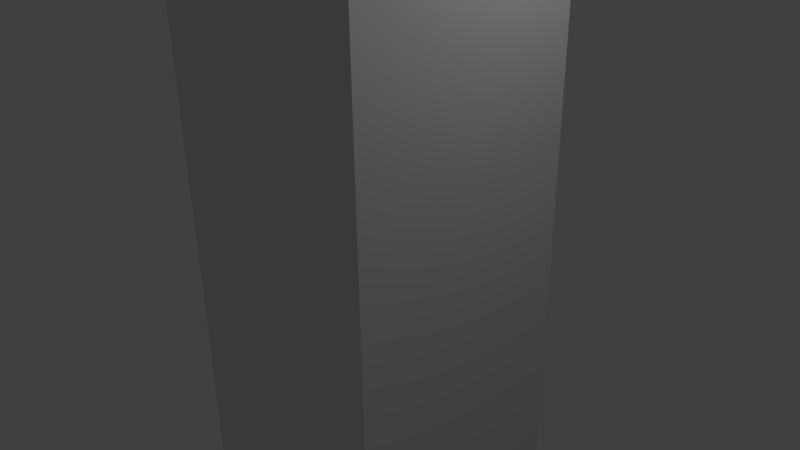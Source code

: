# Source: haft.blend  (saved by Blender 2.72.0; exported with 4.5.12 LTS)
import bpy
from mathutils import Matrix  # noqa: F401  (used for matrix-valued properties, if any)

bpy.ops.wm.read_factory_settings(use_empty=True)
scene = bpy.context.scene
scene.name = 'Scene'

# ---- collections
col_collection_1 = bpy.data.collections.new('Collection 1'); scene.collection.children.link(col_collection_1)

# ---- materials (node trees are filled in below, after node groups)
mat_axeattachments = bpy.data.materials.new('axeAttachments')
mat_axeattachments.alpha_threshold = 0.0
mat_axeattachments.use_transparent_shadow = False
mat_axeattachments.roughness = 0.5
mat_haft = bpy.data.materials.new('haft')
mat_haft.alpha_threshold = 0.0
mat_haft.use_transparent_shadow = False
mat_haft.roughness = 0.5
mat_haft.line_color = (0.0, 0.0, 0.0, 1.0)

# ---- material node trees

# ---- world
world_world = bpy.data.worlds.new('World'); scene.world = world_world
world_world.color = (0.05088, 0.05088, 0.05088)
world_world.use_sun_shadow = False
world_world.sun_shadow_jitter_overblur = 0.0
world_world.cycles.sampling_method = 'MANUAL'
world_world.cycles.sample_map_resolution = 256

# ---- cameras
cam_camera = bpy.data.cameras.new('Camera')
cam_camera.clip_end = 100.0
cam_camera.lens = 35.0
cam_camera.sensor_width = 32.0
cam_camera.sensor_height = 18.0
cam_camera.ortho_scale = 7.314
cam_camera.dof.focus_distance = 0.0
cam_camera.dof.aperture_fstop = 128.0

# ---- lights
light_lamp = bpy.data.lights.new('Lamp', 'POINT')
light_lamp.transmission_factor = 0.0
light_lamp.cutoff_distance = 30.0
light_lamp.energy = 100.0
light_lamp.shadow_buffer_clip_start = 1.001
light_lamp.shadow_soft_size = 0.1
light_lamp.shadow_maximum_resolution = 0.006
light_lamp.use_absolute_resolution = True
light_lamp.cycles.use_multiple_importance_sampling = False

# ---- meshes
me_cube_002 = bpy.data.meshes.new('Cube.002')
me_cube_002.from_pydata([(-1.0, -1.0, -1.131), (-1.0, 1.0, -1.131), (1.0, 1.0, -1.131), (1.0, -1.0, -1.131)], [], [(0, 3, 2, 1)])
_uv = me_cube_002.uv_layers.new(name='UVMap')
_uv.uv.foreach_set('vector', [1.49e-07, 1.0, 0.0, 1.49e-07, 1.0, 0.0, 1.0, 1.0])
me_cube_002.materials.append(mat_axeattachments)
me_cube_002.use_remesh_preserve_volume = False
me_cube_002.use_remesh_preserve_attributes = False
me_cube_002.use_mirror_vertex_groups = False
me_cube_002.update()
me_cube = bpy.data.meshes.new('Cube')
me_cube.from_pydata([(1.0, 1.0, -1.0), (1.0, -1.0, -1.0), (-1.0, -1.0, -1.0), (-1.0, 1.0, -1.0), (1.0, 1.0, 1.0), (1.0, -1.0, 1.0), (-1.0, -1.0, 1.0), (-1.0, 1.0, 1.0)], [], [(0, 1, 2, 3), (4, 7, 6, 5), (0, 4, 5, 1), (1, 5, 6, 2), (2, 6, 7, 3), (4, 0, 3, 7)])
_uv = me_cube.uv_layers.new(name='UVMap')
_uv.uv.foreach_set('vector', [1.987e-08, 0.6667, 0.3333, 0.6667, 0.3333, 1.0, 0.0, 1.0, 0.3333, 0.3333, 0.3333, 0.6667, 4.967e-08, 0.6667, 0.0, 0.3333, 0.6667, 0.3333, 0.3333, 0.3333, 0.3333, 0.0, 0.6667, 1.987e-08, 2.98e-08, 0.3333, 0.0, 1.291e-07, 0.3333, 0.0, 0.3333, 0.3333, 1.0, 0.3333, 0.6667, 0.3333, 0.6667, 8.941e-08, 1.0, 0.0, 0.3333, 0.3333, 0.6667, 0.3333, 0.6667, 0.6667, 0.3333, 0.6667])
me_cube.materials.append(mat_haft)
me_cube.use_remesh_preserve_volume = False
me_cube.use_remesh_preserve_attributes = False
me_cube.use_mirror_vertex_groups = False
me_cube.update()

# ---- objects
ob_haft_shaft_attach = bpy.data.objects.new('haft_shaft_attach', me_cube_002)
ob_haft = bpy.data.objects.new('haft', me_cube)
ob_lamp = bpy.data.objects.new('Lamp', light_lamp)
ob_camera = bpy.data.objects.new('Camera', cam_camera)

# ---- transforms, parenting, visibility, modifiers, constraints
ob_haft_shaft_attach.location = (0.0, 0.0, 11.08)
ob_haft_shaft_attach.scale = (1.0, 1.0, 6.0)
ob_haft_shaft_attach.lineart.crease_threshold = 0.0
ob_haft.location = (0.0, 0.0, 0.0)
ob_haft.scale = (1.608, 1.608, 4.288)
ob_haft.lock_rotations_4d = False
ob_haft.empty_display_type = 'ARROWS'
ob_haft.lineart.crease_threshold = 0.0
ob_lamp.location = (4.076, 1.005, 5.904)
ob_lamp.rotation_euler = (0.6503, 0.05522, 1.866)
ob_lamp.lock_rotations_4d = False
ob_lamp.empty_display_type = 'ARROWS'
ob_lamp.color = (0.0, 0.0, 0.0, 0.0)
ob_lamp.lineart.crease_threshold = 0.0
ob_camera.location = (7.481, -6.508, 5.344)
ob_camera.rotation_euler = (1.109, 0.01082, 0.8149)
ob_camera.lock_rotations_4d = False
ob_camera.empty_display_type = 'ARROWS'
ob_camera.color = (0.0, 0.0, 0.0, 0.0)
ob_camera.display_type = 'WIRE'
ob_camera.lineart.crease_threshold = 0.0

# ---- collection membership
col_collection_1.objects.link(ob_haft_shaft_attach)
col_collection_1.objects.link(ob_haft)
col_collection_1.objects.link(ob_lamp)
col_collection_1.objects.link(ob_camera)

# ---- scene / render settings (as saved in the file)
scene.camera = ob_camera
scene.frame_start = 1; scene.frame_end = 250; scene.frame_set(1)
scene.render.engine = 'BLENDER_EEVEE_NEXT'
scene.render.resolution_percentage = 50
scene.render.dither_intensity = 0.0
scene.cycles.use_denoising = False
scene.cycles.samples = 10
scene.cycles.sampling_pattern = 'TABULATED_SOBOL'
scene.cycles.light_sampling_threshold = 0.0
scene.cycles.use_adaptive_sampling = False
scene.cycles.use_light_tree = False
scene.cycles.blur_glossy = 0.0
scene.cycles.pixel_filter_type = 'GAUSSIAN'
scene.cycles.sample_clamp_indirect = 0.0
scene.view_settings.view_transform = 'Standard'
bpy.context.view_layer.update()

